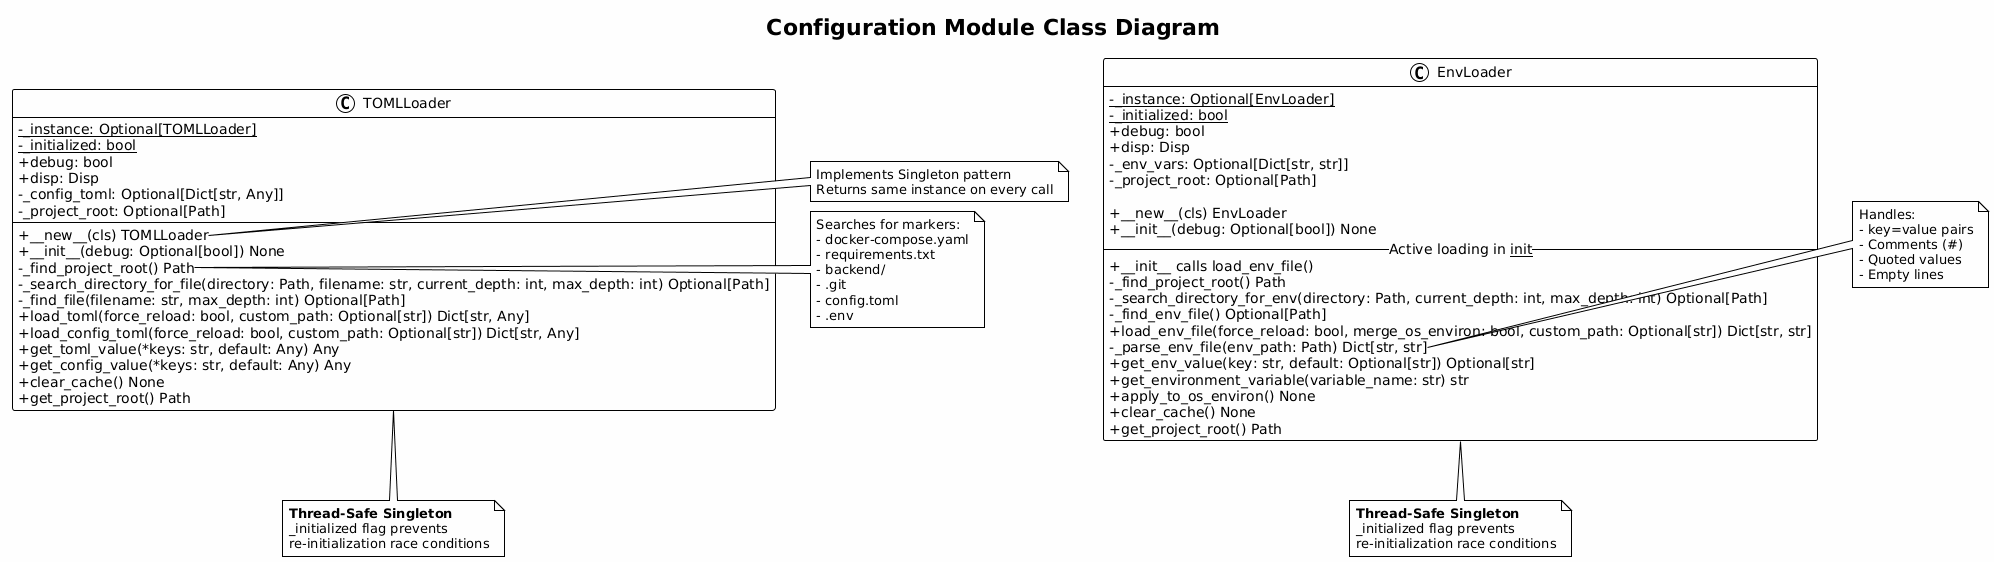

The diagram above was rendered by PlantUML. Its source (embedded in the PNG):
@startuml config_class_diagram
!theme plain
skinparam backgroundColor #FEFEFE
skinparam classAttributeIconSize 0

title Configuration Module Class Diagram

class TOMLLoader {
    {static} -_instance: Optional[TOMLLoader]
    {static} -_initialized: bool
    +debug: bool
    +disp: Disp
    -_config_toml: Optional[Dict[str, Any]]
    -_project_root: Optional[Path]
    
    +__new__(cls) TOMLLoader
    +__init__(debug: Optional[bool]) None
    -_find_project_root() Path
    -_search_directory_for_file(directory: Path, filename: str, current_depth: int, max_depth: int) Optional[Path]
    -_find_file(filename: str, max_depth: int) Optional[Path]
    +load_toml(force_reload: bool, custom_path: Optional[str]) Dict[str, Any]
    +load_config_toml(force_reload: bool, custom_path: Optional[str]) Dict[str, Any]
    +get_toml_value(*keys: str, default: Any) Any
    +get_config_value(*keys: str, default: Any) Any
    +clear_cache() None
    +get_project_root() Path
}

class EnvLoader {
    {static} -_instance: Optional[EnvLoader]
    {static} -_initialized: bool
    +debug: bool
    +disp: Disp
    -_env_vars: Optional[Dict[str, str]]
    -_project_root: Optional[Path]
    
    +__new__(cls) EnvLoader
    +__init__(debug: Optional[bool]) None
    --Active loading in __init__--
    +__init__ calls load_env_file()
    -_find_project_root() Path
    -_search_directory_for_env(directory: Path, current_depth: int, max_depth: int) Optional[Path]
    -_find_env_file() Optional[Path]
    +load_env_file(force_reload: bool, merge_os_environ: bool, custom_path: Optional[str]) Dict[str, str]
    -_parse_env_file(env_path: Path) Dict[str, str]
    +get_env_value(key: str, default: Optional[str]) Optional[str]
    +get_environment_variable(variable_name: str) str
    +apply_to_os_environ() None
    +clear_cache() None
    +get_project_root() Path
}

note right of TOMLLoader::__new__
  Implements Singleton pattern
  Returns same instance on every call
end note

note right of TOMLLoader::_find_project_root
  Searches for markers:
  - docker-compose.yaml
  - requirements.txt
  - backend/
  - .git
  - config.toml
  - .env
end note

note right of EnvLoader::_parse_env_file
  Handles:
  - key=value pairs
  - Comments (#)
  - Quoted values
  - Empty lines
end note

note bottom of TOMLLoader
  **Thread-Safe Singleton**
  _initialized flag prevents
  re-initialization race conditions
end note

note bottom of EnvLoader
  **Thread-Safe Singleton**
  _initialized flag prevents
  re-initialization race conditions
end note

@enduml